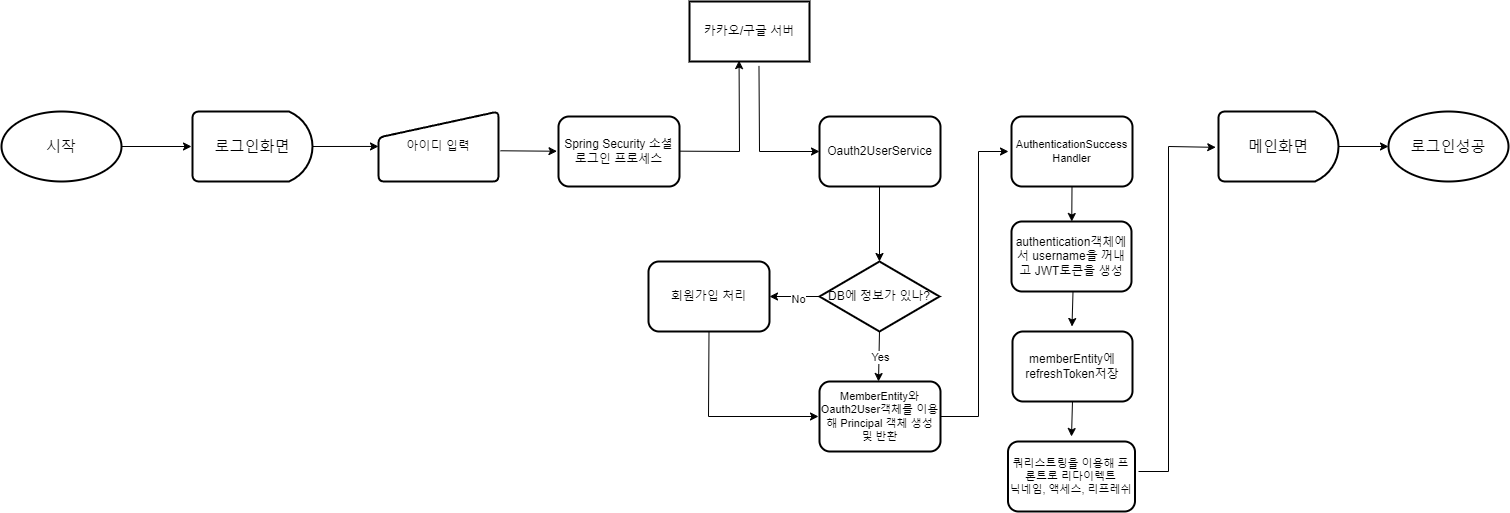

The diagram above was exported from draw.io. Its source (the exported page's mxGraphModel, read from the mxfile embedded in the PNG):
<mxGraphModel dx="2049" dy="1083" grid="1" gridSize="10" guides="1" tooltips="1" connect="1" arrows="1" fold="1" page="1" pageScale="1" pageWidth="827" pageHeight="1169" background="#ffffff" math="0" shadow="0">
  <root>
    <mxCell id="WIyWlLk6GJQsqaUBKTNV-0" />
    <mxCell id="WIyWlLk6GJQsqaUBKTNV-1" parent="WIyWlLk6GJQsqaUBKTNV-0" />
    <mxCell id="TTZ15Bpcwh21MBcI64ub-2" value="시작" style="ellipse;whiteSpace=wrap;html=1;strokeWidth=2;fontSize=15;" vertex="1" parent="WIyWlLk6GJQsqaUBKTNV-1">
      <mxGeometry x="103" y="380" width="120" height="70" as="geometry" />
    </mxCell>
    <mxCell id="TTZ15Bpcwh21MBcI64ub-6" value="로그인화면" style="strokeWidth=2;html=1;shape=mxgraph.flowchart.delay;whiteSpace=wrap;rotation=0;fontSize=15;" vertex="1" parent="WIyWlLk6GJQsqaUBKTNV-1">
      <mxGeometry x="294" y="380" width="120" height="70" as="geometry" />
    </mxCell>
    <mxCell id="TTZ15Bpcwh21MBcI64ub-10" value="" style="endArrow=classic;html=1;rounded=0;" edge="1" parent="WIyWlLk6GJQsqaUBKTNV-1">
      <mxGeometry width="50" height="50" relative="1" as="geometry">
        <mxPoint x="223" y="415" as="sourcePoint" />
        <mxPoint x="293" y="415" as="targetPoint" />
      </mxGeometry>
    </mxCell>
    <mxCell id="TTZ15Bpcwh21MBcI64ub-11" value="" style="endArrow=classic;html=1;rounded=0;exitX=1;exitY=0.5;exitDx=0;exitDy=0;exitPerimeter=0;" edge="1" parent="WIyWlLk6GJQsqaUBKTNV-1" source="TTZ15Bpcwh21MBcI64ub-6">
      <mxGeometry width="50" height="50" relative="1" as="geometry">
        <mxPoint x="420" y="415" as="sourcePoint" />
        <mxPoint x="480" y="414.95" as="targetPoint" />
      </mxGeometry>
    </mxCell>
    <mxCell id="TTZ15Bpcwh21MBcI64ub-13" value="카카오/구글 서버" style="rounded=0;whiteSpace=wrap;html=1;strokeWidth=2;" vertex="1" parent="WIyWlLk6GJQsqaUBKTNV-1">
      <mxGeometry x="791" y="270" width="120" height="60" as="geometry" />
    </mxCell>
    <mxCell id="TTZ15Bpcwh21MBcI64ub-14" value="아이디 입력" style="html=1;strokeWidth=2;shape=manualInput;whiteSpace=wrap;rounded=1;size=26;arcSize=11;" vertex="1" parent="WIyWlLk6GJQsqaUBKTNV-1">
      <mxGeometry x="480" y="380" width="120" height="70" as="geometry" />
    </mxCell>
    <mxCell id="TTZ15Bpcwh21MBcI64ub-16" value="" style="endArrow=classic;html=1;rounded=0;exitX=1.017;exitY=0.561;exitDx=0;exitDy=0;exitPerimeter=0;entryX=-0.021;entryY=0.579;entryDx=0;entryDy=0;entryPerimeter=0;" edge="1" parent="WIyWlLk6GJQsqaUBKTNV-1" source="TTZ15Bpcwh21MBcI64ub-14">
      <mxGeometry width="50" height="50" relative="1" as="geometry">
        <mxPoint x="621" y="410" as="sourcePoint" />
        <mxPoint x="658.4800000000002" y="419.7399999999999" as="targetPoint" />
      </mxGeometry>
    </mxCell>
    <mxCell id="TTZ15Bpcwh21MBcI64ub-17" value="" style="endArrow=classic;html=1;rounded=0;exitX=1.022;exitY=0.578;exitDx=0;exitDy=0;exitPerimeter=0;entryX=0.413;entryY=0.985;entryDx=0;entryDy=0;entryPerimeter=0;" edge="1" parent="WIyWlLk6GJQsqaUBKTNV-1" target="TTZ15Bpcwh21MBcI64ub-13">
      <mxGeometry width="50" height="50" relative="1" as="geometry">
        <mxPoint x="781" y="419.65999999999997" as="sourcePoint" />
        <mxPoint x="841" y="380" as="targetPoint" />
        <Array as="points">
          <mxPoint x="841" y="420" />
        </Array>
      </mxGeometry>
    </mxCell>
    <mxCell id="TTZ15Bpcwh21MBcI64ub-19" value="" style="endArrow=classic;html=1;rounded=0;entryX=0;entryY=0.5;entryDx=0;entryDy=0;entryPerimeter=0;exitX=0.579;exitY=1.074;exitDx=0;exitDy=0;exitPerimeter=0;" edge="1" parent="WIyWlLk6GJQsqaUBKTNV-1" source="TTZ15Bpcwh21MBcI64ub-13">
      <mxGeometry width="50" height="50" relative="1" as="geometry">
        <mxPoint x="861" y="370" as="sourcePoint" />
        <mxPoint x="921" y="420" as="targetPoint" />
        <Array as="points">
          <mxPoint x="861" y="420" />
        </Array>
      </mxGeometry>
    </mxCell>
    <mxCell id="TTZ15Bpcwh21MBcI64ub-21" value="" style="endArrow=classic;html=1;rounded=0;exitX=0.5;exitY=1;exitDx=0;exitDy=0;entryX=0.5;entryY=0;entryDx=0;entryDy=0;" edge="1" parent="WIyWlLk6GJQsqaUBKTNV-1" target="TTZ15Bpcwh21MBcI64ub-22">
      <mxGeometry width="50" height="50" relative="1" as="geometry">
        <mxPoint x="981" y="445" as="sourcePoint" />
        <mxPoint x="1111" y="420" as="targetPoint" />
      </mxGeometry>
    </mxCell>
    <mxCell id="TTZ15Bpcwh21MBcI64ub-22" value="DB에 정보가 있나?" style="rhombus;whiteSpace=wrap;html=1;strokeWidth=2;" vertex="1" parent="WIyWlLk6GJQsqaUBKTNV-1">
      <mxGeometry x="921" y="530" width="120" height="70" as="geometry" />
    </mxCell>
    <mxCell id="TTZ15Bpcwh21MBcI64ub-23" value="" style="endArrow=classic;html=1;rounded=0;exitX=0.5;exitY=1;exitDx=0;exitDy=0;" edge="1" parent="WIyWlLk6GJQsqaUBKTNV-1">
      <mxGeometry width="50" height="50" relative="1" as="geometry">
        <mxPoint x="981" y="600" as="sourcePoint" />
        <mxPoint x="980" y="650" as="targetPoint" />
      </mxGeometry>
    </mxCell>
    <mxCell id="TTZ15Bpcwh21MBcI64ub-26" value="Yes" style="edgeLabel;html=1;align=center;verticalAlign=middle;resizable=0;points=[];" vertex="1" connectable="0" parent="TTZ15Bpcwh21MBcI64ub-23">
      <mxGeometry y="1" relative="1" as="geometry">
        <mxPoint as="offset" />
      </mxGeometry>
    </mxCell>
    <mxCell id="TTZ15Bpcwh21MBcI64ub-24" value="" style="endArrow=classic;html=1;rounded=0;exitX=0;exitY=0.5;exitDx=0;exitDy=0;entryX=1;entryY=0.5;entryDx=0;entryDy=0;" edge="1" parent="WIyWlLk6GJQsqaUBKTNV-1" source="TTZ15Bpcwh21MBcI64ub-22" target="TTZ15Bpcwh21MBcI64ub-31">
      <mxGeometry width="50" height="50" relative="1" as="geometry">
        <mxPoint x="1050" y="565" as="sourcePoint" />
        <mxPoint x="1110" y="565" as="targetPoint" />
      </mxGeometry>
    </mxCell>
    <mxCell id="TTZ15Bpcwh21MBcI64ub-27" value="No" style="edgeLabel;html=1;align=center;verticalAlign=middle;resizable=0;points=[];" vertex="1" connectable="0" parent="TTZ15Bpcwh21MBcI64ub-24">
      <mxGeometry x="-0.1573" y="2" relative="1" as="geometry">
        <mxPoint as="offset" />
      </mxGeometry>
    </mxCell>
    <mxCell id="TTZ15Bpcwh21MBcI64ub-29" value="Spring Security 소셜로그인 프로세스" style="rounded=1;whiteSpace=wrap;html=1;strokeWidth=2;" vertex="1" parent="WIyWlLk6GJQsqaUBKTNV-1">
      <mxGeometry x="660" y="385" width="121" height="70" as="geometry" />
    </mxCell>
    <mxCell id="TTZ15Bpcwh21MBcI64ub-30" value="Oauth2UserService" style="rounded=1;whiteSpace=wrap;html=1;strokeWidth=2;" vertex="1" parent="WIyWlLk6GJQsqaUBKTNV-1">
      <mxGeometry x="921" y="385" width="121" height="70" as="geometry" />
    </mxCell>
    <mxCell id="TTZ15Bpcwh21MBcI64ub-31" value="회원가입 처리" style="rounded=1;whiteSpace=wrap;html=1;strokeWidth=2;" vertex="1" parent="WIyWlLk6GJQsqaUBKTNV-1">
      <mxGeometry x="750" y="530" width="121" height="70" as="geometry" />
    </mxCell>
    <mxCell id="TTZ15Bpcwh21MBcI64ub-32" value="MemberEntity와 Oauth2User객체를 이용해 Principal 객체 생성 및 반환" style="rounded=1;whiteSpace=wrap;html=1;strokeWidth=2;fontSize=11;" vertex="1" parent="WIyWlLk6GJQsqaUBKTNV-1">
      <mxGeometry x="921" y="650" width="121" height="70" as="geometry" />
    </mxCell>
    <mxCell id="TTZ15Bpcwh21MBcI64ub-33" value="" style="endArrow=classic;html=1;rounded=0;exitX=0.5;exitY=1;exitDx=0;exitDy=0;" edge="1" parent="WIyWlLk6GJQsqaUBKTNV-1" source="TTZ15Bpcwh21MBcI64ub-31">
      <mxGeometry width="50" height="50" relative="1" as="geometry">
        <mxPoint x="990" y="620" as="sourcePoint" />
        <mxPoint x="920" y="685" as="targetPoint" />
        <Array as="points">
          <mxPoint x="810" y="685" />
        </Array>
      </mxGeometry>
    </mxCell>
    <mxCell id="TTZ15Bpcwh21MBcI64ub-34" value="AuthenticationSuccess&lt;br style=&quot;font-size: 11px;&quot;&gt;Handler" style="rounded=1;whiteSpace=wrap;html=1;strokeWidth=2;fontSize=11;" vertex="1" parent="WIyWlLk6GJQsqaUBKTNV-1">
      <mxGeometry x="1113" y="385" width="121" height="70" as="geometry" />
    </mxCell>
    <mxCell id="TTZ15Bpcwh21MBcI64ub-36" value="authentication객체에서 username을 꺼내고 JWT토큰을 생성" style="rounded=1;whiteSpace=wrap;html=1;strokeWidth=2;" vertex="1" parent="WIyWlLk6GJQsqaUBKTNV-1">
      <mxGeometry x="1113" y="490" width="120" height="70" as="geometry" />
    </mxCell>
    <mxCell id="TTZ15Bpcwh21MBcI64ub-37" value="memberEntity에 refreshToken저장" style="rounded=1;whiteSpace=wrap;html=1;strokeWidth=2;" vertex="1" parent="WIyWlLk6GJQsqaUBKTNV-1">
      <mxGeometry x="1114" y="600" width="120" height="70" as="geometry" />
    </mxCell>
    <mxCell id="TTZ15Bpcwh21MBcI64ub-38" value="쿼리스트링을 이용해 프론트로 리다이렉트&lt;br&gt;닉네임, 액세스, 리프레쉬" style="rounded=1;whiteSpace=wrap;html=1;strokeWidth=2;fontSize=11;" vertex="1" parent="WIyWlLk6GJQsqaUBKTNV-1">
      <mxGeometry x="1109.5" y="710" width="127" height="70" as="geometry" />
    </mxCell>
    <mxCell id="TTZ15Bpcwh21MBcI64ub-39" value="로그인성공" style="ellipse;whiteSpace=wrap;html=1;strokeWidth=2;fontSize=15;" vertex="1" parent="WIyWlLk6GJQsqaUBKTNV-1">
      <mxGeometry x="1490" y="380" width="120" height="70" as="geometry" />
    </mxCell>
    <mxCell id="TTZ15Bpcwh21MBcI64ub-40" value="메인화면" style="strokeWidth=2;html=1;shape=mxgraph.flowchart.delay;whiteSpace=wrap;rotation=0;fontSize=15;" vertex="1" parent="WIyWlLk6GJQsqaUBKTNV-1">
      <mxGeometry x="1320" y="380" width="120" height="70" as="geometry" />
    </mxCell>
    <mxCell id="TTZ15Bpcwh21MBcI64ub-42" value="" style="endArrow=classic;html=1;rounded=0;exitX=1;exitY=0.5;exitDx=0;exitDy=0;" edge="1" parent="WIyWlLk6GJQsqaUBKTNV-1" source="TTZ15Bpcwh21MBcI64ub-32">
      <mxGeometry width="50" height="50" relative="1" as="geometry">
        <mxPoint x="1000" y="570" as="sourcePoint" />
        <mxPoint x="1110" y="420" as="targetPoint" />
        <Array as="points">
          <mxPoint x="1080" y="685" />
          <mxPoint x="1080" y="420" />
        </Array>
      </mxGeometry>
    </mxCell>
    <mxCell id="TTZ15Bpcwh21MBcI64ub-43" value="" style="endArrow=classic;html=1;rounded=0;exitX=0.5;exitY=1;exitDx=0;exitDy=0;" edge="1" parent="WIyWlLk6GJQsqaUBKTNV-1" source="TTZ15Bpcwh21MBcI64ub-34" target="TTZ15Bpcwh21MBcI64ub-36">
      <mxGeometry width="50" height="50" relative="1" as="geometry">
        <mxPoint x="1140" y="590" as="sourcePoint" />
        <mxPoint x="1190" y="540" as="targetPoint" />
      </mxGeometry>
    </mxCell>
    <mxCell id="TTZ15Bpcwh21MBcI64ub-45" value="" style="endArrow=classic;html=1;rounded=0;exitX=0.5;exitY=1;exitDx=0;exitDy=0;" edge="1" parent="WIyWlLk6GJQsqaUBKTNV-1">
      <mxGeometry width="50" height="50" relative="1" as="geometry">
        <mxPoint x="1174.5" y="560" as="sourcePoint" />
        <mxPoint x="1173.5" y="595" as="targetPoint" />
      </mxGeometry>
    </mxCell>
    <mxCell id="TTZ15Bpcwh21MBcI64ub-46" value="" style="endArrow=classic;html=1;rounded=0;exitX=0.5;exitY=1;exitDx=0;exitDy=0;" edge="1" parent="WIyWlLk6GJQsqaUBKTNV-1">
      <mxGeometry width="50" height="50" relative="1" as="geometry">
        <mxPoint x="1174" y="670" as="sourcePoint" />
        <mxPoint x="1173" y="705" as="targetPoint" />
      </mxGeometry>
    </mxCell>
    <mxCell id="TTZ15Bpcwh21MBcI64ub-47" value="" style="endArrow=classic;html=1;rounded=0;entryX=-0.023;entryY=0.512;entryDx=0;entryDy=0;entryPerimeter=0;" edge="1" parent="WIyWlLk6GJQsqaUBKTNV-1" target="TTZ15Bpcwh21MBcI64ub-40">
      <mxGeometry width="50" height="50" relative="1" as="geometry">
        <mxPoint x="1240" y="740" as="sourcePoint" />
        <mxPoint x="1300" y="410" as="targetPoint" />
        <Array as="points">
          <mxPoint x="1270" y="740" />
          <mxPoint x="1270" y="415" />
        </Array>
      </mxGeometry>
    </mxCell>
    <mxCell id="TTZ15Bpcwh21MBcI64ub-48" value="" style="endArrow=classic;html=1;rounded=0;exitX=1;exitY=0.5;exitDx=0;exitDy=0;exitPerimeter=0;entryX=0;entryY=0.5;entryDx=0;entryDy=0;" edge="1" parent="WIyWlLk6GJQsqaUBKTNV-1" source="TTZ15Bpcwh21MBcI64ub-40" target="TTZ15Bpcwh21MBcI64ub-39">
      <mxGeometry width="50" height="50" relative="1" as="geometry">
        <mxPoint x="1460" y="540" as="sourcePoint" />
        <mxPoint x="1510" y="490" as="targetPoint" />
      </mxGeometry>
    </mxCell>
  </root>
</mxGraphModel>